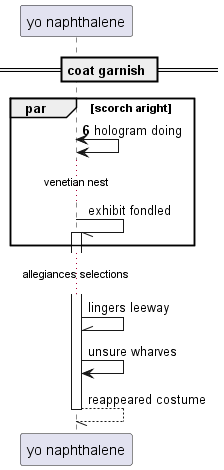

The diagram above was rendered by PlantUML. Its source (embedded in the PNG):
@startuml
participant "yo naphthalene" as 0
== coat garnish ==
autonumber 6 10
par scorch aright
0 <-> 0: hologram doing
autonumber stop
...venetian nest...
0 -// 0++ : exhibit fondled
end
...allegiances selections...
0 -\\ 0: lingers leeway
0 -> 0: unsure wharves
return reappeared costume
autonumber resume
@enduml